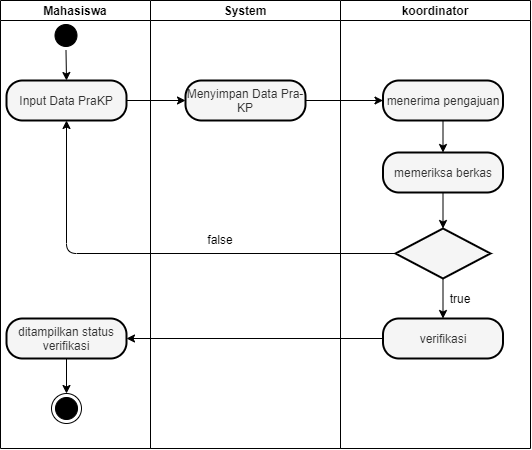

The diagram above was exported from draw.io. Its source (the exported page's mxGraphModel, read from the mxfile embedded in the PNG):
<mxGraphModel dx="11405" dy="1757" grid="1" gridSize="10" guides="1" tooltips="1" connect="1" arrows="1" fold="1" page="1" pageScale="1" pageWidth="1654" pageHeight="1169" math="0" shadow="0">
  <root>
    <mxCell id="0" />
    <mxCell id="1" parent="0" />
    <mxCell id="2" value="Mahasiswa" style="swimlane;startSize=20;" vertex="1" parent="1">
      <mxGeometry x="-3670" y="562" width="150" height="448" as="geometry" />
    </mxCell>
    <mxCell id="3" value="" style="ellipse;html=1;shape=startState;fillColor=#000000;strokeColor=#000000;" vertex="1" parent="2">
      <mxGeometry x="50.5" y="20" width="30" height="30" as="geometry" />
    </mxCell>
    <mxCell id="4" value="" style="ellipse;html=1;shape=endState;fillColor=#000000;strokeColor=#000000;" vertex="1" parent="2">
      <mxGeometry x="51" y="393" width="30" height="30" as="geometry" />
    </mxCell>
    <mxCell id="5" value="Input Data PraKP" style="rounded=1;whiteSpace=wrap;html=1;arcSize=40;fontColor=#333333;fillColor=#f5f5f5;strokeColor=#000000;strokeWidth=2;gradientColor=none;" vertex="1" parent="2">
      <mxGeometry x="6" y="80" width="120" height="40" as="geometry" />
    </mxCell>
    <mxCell id="6" value="" style="endArrow=classic;html=1;exitX=0.5;exitY=1;exitDx=0;exitDy=0;entryX=0.5;entryY=0;entryDx=0;entryDy=0;" edge="1" parent="2" source="3" target="5">
      <mxGeometry width="50" height="50" relative="1" as="geometry">
        <mxPoint x="-70" y="220" as="sourcePoint" />
        <mxPoint x="-20" y="170" as="targetPoint" />
      </mxGeometry>
    </mxCell>
    <mxCell id="7" value="ditampilkan status verifikasi" style="rounded=1;whiteSpace=wrap;html=1;arcSize=40;fontColor=#333333;fillColor=#f5f5f5;strokeColor=#000000;strokeWidth=2;gradientColor=none;" vertex="1" parent="2">
      <mxGeometry x="6" y="318" width="120" height="40" as="geometry" />
    </mxCell>
    <mxCell id="8" value="" style="endArrow=classic;html=1;entryX=0.5;entryY=0;entryDx=0;entryDy=0;exitX=0.5;exitY=1;exitDx=0;exitDy=0;" edge="1" parent="2" source="7" target="4">
      <mxGeometry width="50" height="50" relative="1" as="geometry">
        <mxPoint x="-60" y="539" as="sourcePoint" />
        <mxPoint x="-10" y="489" as="targetPoint" />
      </mxGeometry>
    </mxCell>
    <mxCell id="9" value="System" style="swimlane;startSize=20;" vertex="1" parent="1">
      <mxGeometry x="-3520" y="562" width="190" height="448" as="geometry">
        <mxRectangle x="-2300" y="600" width="70" height="20" as="alternateBounds" />
      </mxGeometry>
    </mxCell>
    <mxCell id="10" value="false" style="text;html=1;strokeColor=none;fillColor=none;align=center;verticalAlign=middle;whiteSpace=wrap;rounded=0;" vertex="1" parent="9">
      <mxGeometry x="50" y="229" width="40" height="20" as="geometry" />
    </mxCell>
    <mxCell id="11" value="koordinator" style="swimlane;startSize=20;" vertex="1" parent="1">
      <mxGeometry x="-3330" y="562" width="190" height="448" as="geometry">
        <mxRectangle x="-2300" y="600" width="70" height="20" as="alternateBounds" />
      </mxGeometry>
    </mxCell>
    <mxCell id="12" value="" style="rhombus;whiteSpace=wrap;html=1;fillColor=#f5f5f5;strokeColor=#000000;fontColor=#333333;strokeWidth=2;gradientColor=none;" vertex="1" parent="11">
      <mxGeometry x="55" y="228" width="95" height="50" as="geometry" />
    </mxCell>
    <mxCell id="13" value="menerima pengajuan" style="rounded=1;whiteSpace=wrap;html=1;arcSize=40;fontColor=#333333;fillColor=#f5f5f5;strokeColor=#000000;strokeWidth=2;gradientColor=none;" vertex="1" parent="11">
      <mxGeometry x="42.500000000000085" y="80" width="120" height="40" as="geometry" />
    </mxCell>
    <mxCell id="14" value="memeriksa berkas" style="rounded=1;whiteSpace=wrap;html=1;arcSize=40;fontColor=#333333;fillColor=#f5f5f5;strokeColor=#000000;strokeWidth=2;gradientColor=none;" vertex="1" parent="11">
      <mxGeometry x="42.5" y="152" width="120" height="40" as="geometry" />
    </mxCell>
    <mxCell id="15" value="" style="endArrow=classic;html=1;exitX=0.5;exitY=1;exitDx=0;exitDy=0;entryX=0.5;entryY=0;entryDx=0;entryDy=0;" edge="1" parent="11" source="13" target="14">
      <mxGeometry width="50" height="50" relative="1" as="geometry">
        <mxPoint x="200" y="428" as="sourcePoint" />
        <mxPoint x="250" y="378" as="targetPoint" />
      </mxGeometry>
    </mxCell>
    <mxCell id="16" value="" style="endArrow=classic;html=1;exitX=0.5;exitY=1;exitDx=0;exitDy=0;entryX=0.5;entryY=0;entryDx=0;entryDy=0;" edge="1" parent="11" source="14" target="12">
      <mxGeometry width="50" height="50" relative="1" as="geometry">
        <mxPoint x="260" y="398" as="sourcePoint" />
        <mxPoint x="310" y="348" as="targetPoint" />
      </mxGeometry>
    </mxCell>
    <mxCell id="17" value="verifikasi" style="rounded=1;whiteSpace=wrap;html=1;arcSize=40;fontColor=#333333;fillColor=#f5f5f5;strokeColor=#000000;strokeWidth=2;gradientColor=none;" vertex="1" parent="11">
      <mxGeometry x="42.5" y="318" width="120" height="40" as="geometry" />
    </mxCell>
    <mxCell id="18" value="" style="endArrow=classic;html=1;exitX=0.5;exitY=1;exitDx=0;exitDy=0;entryX=0.5;entryY=0;entryDx=0;entryDy=0;" edge="1" parent="11" source="12" target="17">
      <mxGeometry width="50" height="50" relative="1" as="geometry">
        <mxPoint x="260" y="368" as="sourcePoint" />
        <mxPoint x="310" y="318" as="targetPoint" />
      </mxGeometry>
    </mxCell>
    <mxCell id="19" value="true" style="text;html=1;strokeColor=none;fillColor=none;align=center;verticalAlign=middle;whiteSpace=wrap;rounded=0;" vertex="1" parent="11">
      <mxGeometry x="100" y="288" width="40" height="20" as="geometry" />
    </mxCell>
    <mxCell id="20" value="Menyimpan Data Pra-KP" style="rounded=1;whiteSpace=wrap;html=1;arcSize=40;fontColor=#333333;fillColor=#f5f5f5;strokeColor=#000000;strokeWidth=2;gradientColor=none;" vertex="1" parent="1">
      <mxGeometry x="-3485" y="642" width="120" height="40" as="geometry" />
    </mxCell>
    <mxCell id="21" value="" style="endArrow=classic;html=1;exitX=1;exitY=0.5;exitDx=0;exitDy=0;entryX=0;entryY=0.5;entryDx=0;entryDy=0;" edge="1" source="5" target="20" parent="1">
      <mxGeometry width="50" height="50" relative="1" as="geometry">
        <mxPoint x="-3560" y="760" as="sourcePoint" />
        <mxPoint x="-3510" y="710" as="targetPoint" />
      </mxGeometry>
    </mxCell>
    <mxCell id="22" value="" style="endArrow=classic;html=1;exitX=1;exitY=0.5;exitDx=0;exitDy=0;entryX=0;entryY=0.5;entryDx=0;entryDy=0;" edge="1" source="20" target="13" parent="1">
      <mxGeometry width="50" height="50" relative="1" as="geometry">
        <mxPoint x="-3430" y="760" as="sourcePoint" />
        <mxPoint x="-3380" y="710" as="targetPoint" />
      </mxGeometry>
    </mxCell>
    <mxCell id="23" value="" style="endArrow=classic;html=1;exitX=0;exitY=0.5;exitDx=0;exitDy=0;entryX=0.5;entryY=1;entryDx=0;entryDy=0;" edge="1" source="12" target="5" parent="1">
      <mxGeometry width="50" height="50" relative="1" as="geometry">
        <mxPoint x="-3080" y="900" as="sourcePoint" />
        <mxPoint x="-3030" y="850" as="targetPoint" />
        <Array as="points">
          <mxPoint x="-3604" y="815" />
        </Array>
      </mxGeometry>
    </mxCell>
    <mxCell id="24" value="" style="endArrow=classic;html=1;exitX=0;exitY=0.5;exitDx=0;exitDy=0;entryX=1;entryY=0.5;entryDx=0;entryDy=0;" edge="1" source="17" target="7" parent="1">
      <mxGeometry width="50" height="50" relative="1" as="geometry">
        <mxPoint x="-3440" y="970" as="sourcePoint" />
        <mxPoint x="-3390" y="920" as="targetPoint" />
      </mxGeometry>
    </mxCell>
  </root>
</mxGraphModel>